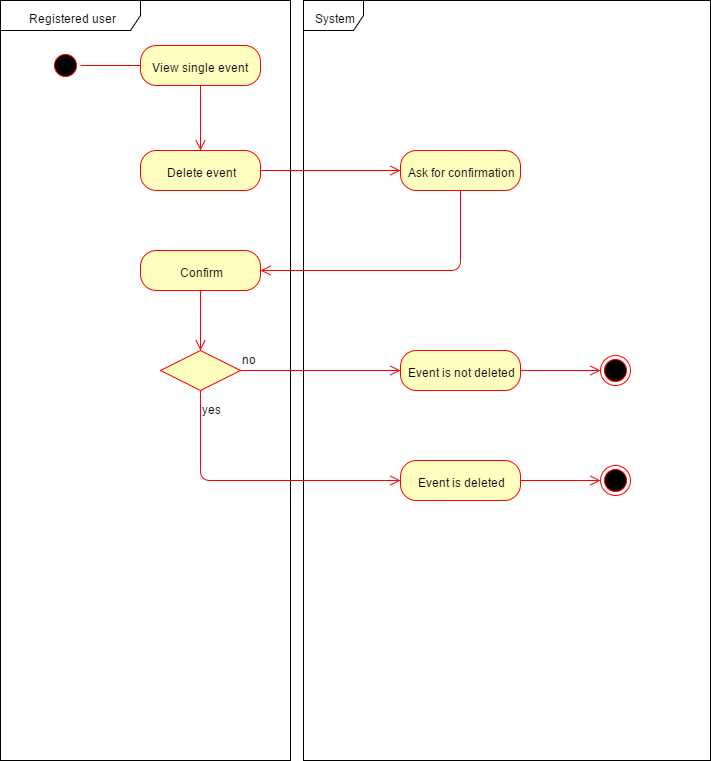

The diagram above was exported from draw.io. Its source (the exported page's mxGraphModel, read from the mxfile embedded in the PNG):
<mxGraphModel dx="1164" dy="647" grid="1" gridSize="10" guides="1" tooltips="1" connect="1" arrows="1" fold="1" page="1" pageScale="1" pageWidth="1169" pageHeight="826" background="#ffffff" math="0" shadow="0">
  <root>
    <mxCell id="0" />
    <mxCell id="1" parent="0" />
    <mxCell id="2" value="&lt;font style=&quot;font-size: 12px&quot;&gt;Registered user&lt;/font&gt;" style="shape=umlFrame;whiteSpace=wrap;html=1;fillColor=#ffffff;fontSize=19;width=140;height=30;" parent="1" vertex="1">
      <mxGeometry x="40" y="40" width="290" height="760" as="geometry" />
    </mxCell>
    <mxCell id="3" value="&lt;font style=&quot;font-size: 12px&quot;&gt;System&lt;/font&gt;" style="shape=umlFrame;whiteSpace=wrap;html=1;fillColor=#ffffff;fontSize=19;" parent="1" vertex="1">
      <mxGeometry x="343" y="40" width="407" height="760" as="geometry" />
    </mxCell>
    <mxCell id="4" value="" style="ellipse;html=1;shape=startState;fillColor=#000000;strokeColor=#ff0000;fontSize=19;" parent="1" vertex="1">
      <mxGeometry x="90" y="90" width="30" height="30" as="geometry" />
    </mxCell>
    <mxCell id="5" value="" style="edgeStyle=orthogonalEdgeStyle;html=1;verticalAlign=bottom;endArrow=open;endSize=8;strokeColor=#ff0000;fontSize=19;" parent="1" source="4" edge="1">
      <mxGeometry relative="1" as="geometry">
        <mxPoint x="190" y="105" as="targetPoint" />
      </mxGeometry>
    </mxCell>
    <mxCell id="79" style="edgeStyle=orthogonalEdgeStyle;html=1;exitX=0.5;exitY=1;entryX=0.5;entryY=0;endArrow=open;endSize=8;strokeColor=#ff0000;fontSize=19;" parent="1" source="6" target="23" edge="1">
      <mxGeometry relative="1" as="geometry" />
    </mxCell>
    <mxCell id="6" value="&lt;font style=&quot;font-size: 12px&quot;&gt;View single event&lt;/font&gt;" style="rounded=1;whiteSpace=wrap;html=1;arcSize=40;fillColor=#ffffc0;strokeColor=#ff0000;fontSize=19;" parent="1" vertex="1">
      <mxGeometry x="180" y="85" width="120" height="40" as="geometry" />
    </mxCell>
    <mxCell id="81" style="edgeStyle=orthogonalEdgeStyle;html=1;exitX=1;exitY=0.5;entryX=0;entryY=0.5;endArrow=open;endSize=8;strokeColor=#ff0000;fontSize=19;" parent="1" source="23" target="80" edge="1">
      <mxGeometry relative="1" as="geometry" />
    </mxCell>
    <mxCell id="23" value="&lt;font style=&quot;font-size: 12px&quot;&gt;Delete event&lt;/font&gt;" style="rounded=1;whiteSpace=wrap;html=1;arcSize=40;fillColor=#ffffc0;strokeColor=#ff0000;fontSize=19;" parent="1" vertex="1">
      <mxGeometry x="180" y="190" width="120" height="40" as="geometry" />
    </mxCell>
    <mxCell id="86" style="edgeStyle=orthogonalEdgeStyle;html=1;exitX=0.5;exitY=1;entryX=0.5;entryY=0;endArrow=open;endSize=8;strokeColor=#ff0000;fontSize=19;" parent="1" source="40" target="83" edge="1">
      <mxGeometry relative="1" as="geometry" />
    </mxCell>
    <mxCell id="40" value="&lt;font style=&quot;font-size: 12px&quot;&gt;Confirm&lt;/font&gt;" style="rounded=1;whiteSpace=wrap;html=1;arcSize=40;fillColor=#ffffc0;strokeColor=#ff0000;fontSize=19;" parent="1" vertex="1">
      <mxGeometry x="180" y="290" width="120" height="40" as="geometry" />
    </mxCell>
    <mxCell id="93" style="edgeStyle=orthogonalEdgeStyle;html=1;exitX=1;exitY=0.5;entryX=0;entryY=0.5;endArrow=open;endSize=8;strokeColor=#ff0000;fontSize=19;" parent="1" source="42" target="91" edge="1">
      <mxGeometry relative="1" as="geometry" />
    </mxCell>
    <mxCell id="42" value="&lt;span style=&quot;font-size: 12px&quot;&gt;Event is deleted&lt;/span&gt;" style="rounded=1;whiteSpace=wrap;html=1;arcSize=40;fillColor=#ffffc0;strokeColor=#ff0000;fontSize=19;" parent="1" vertex="1">
      <mxGeometry x="440" y="500" width="120" height="40" as="geometry" />
    </mxCell>
    <mxCell id="47" value="" style="ellipse;html=1;shape=endState;fillColor=#000000;strokeColor=#ff0000;fontSize=19;" parent="1" vertex="1">
      <mxGeometry x="640" y="395" width="30" height="30" as="geometry" />
    </mxCell>
    <mxCell id="82" style="edgeStyle=orthogonalEdgeStyle;html=1;exitX=0.5;exitY=1;entryX=1;entryY=0.5;endArrow=open;endSize=8;strokeColor=#ff0000;fontSize=19;" parent="1" source="80" target="40" edge="1">
      <mxGeometry relative="1" as="geometry" />
    </mxCell>
    <mxCell id="80" value="&lt;span style=&quot;font-size: 12px&quot;&gt;Ask for confirmation&lt;/span&gt;" style="rounded=1;whiteSpace=wrap;html=1;arcSize=40;fillColor=#ffffc0;strokeColor=#ff0000;fontSize=19;" parent="1" vertex="1">
      <mxGeometry x="440" y="190" width="120" height="40" as="geometry" />
    </mxCell>
    <mxCell id="83" value="" style="rhombus;whiteSpace=wrap;html=1;fillColor=#ffffc0;strokeColor=#ff0000;fontSize=19;" parent="1" vertex="1">
      <mxGeometry x="200" y="390" width="80" height="40" as="geometry" />
    </mxCell>
    <mxCell id="84" value="&lt;font style=&quot;font-size: 12px&quot;&gt;no&lt;/font&gt;" style="edgeStyle=orthogonalEdgeStyle;html=1;align=left;verticalAlign=bottom;endArrow=open;endSize=8;strokeColor=#ff0000;fontSize=19;entryX=0;entryY=0.5;" parent="1" source="83" target="87" edge="1">
      <mxGeometry x="-1" relative="1" as="geometry">
        <mxPoint x="380" y="410" as="targetPoint" />
        <Array as="points" />
      </mxGeometry>
    </mxCell>
    <mxCell id="85" value="&lt;font style=&quot;font-size: 12px&quot;&gt;yes&lt;/font&gt;" style="edgeStyle=orthogonalEdgeStyle;html=1;align=left;verticalAlign=top;endArrow=open;endSize=8;strokeColor=#ff0000;fontSize=19;entryX=0;entryY=0.5;" parent="1" source="83" target="42" edge="1">
      <mxGeometry x="-1" relative="1" as="geometry">
        <mxPoint x="240" y="490" as="targetPoint" />
        <Array as="points">
          <mxPoint x="240" y="520" />
        </Array>
      </mxGeometry>
    </mxCell>
    <mxCell id="92" style="edgeStyle=orthogonalEdgeStyle;html=1;exitX=1;exitY=0.5;entryX=0;entryY=0.5;endArrow=open;endSize=8;strokeColor=#ff0000;fontSize=19;" parent="1" source="87" target="47" edge="1">
      <mxGeometry relative="1" as="geometry" />
    </mxCell>
    <mxCell id="87" value="&lt;font style=&quot;font-size: 12px&quot;&gt;Event is not deleted&lt;/font&gt;" style="rounded=1;whiteSpace=wrap;html=1;arcSize=40;fillColor=#ffffc0;strokeColor=#ff0000;fontSize=19;" parent="1" vertex="1">
      <mxGeometry x="440" y="390" width="120" height="40" as="geometry" />
    </mxCell>
    <mxCell id="91" value="" style="ellipse;html=1;shape=endState;fillColor=#000000;strokeColor=#ff0000;fontSize=19;" parent="1" vertex="1">
      <mxGeometry x="640" y="505" width="30" height="30" as="geometry" />
    </mxCell>
  </root>
</mxGraphModel>